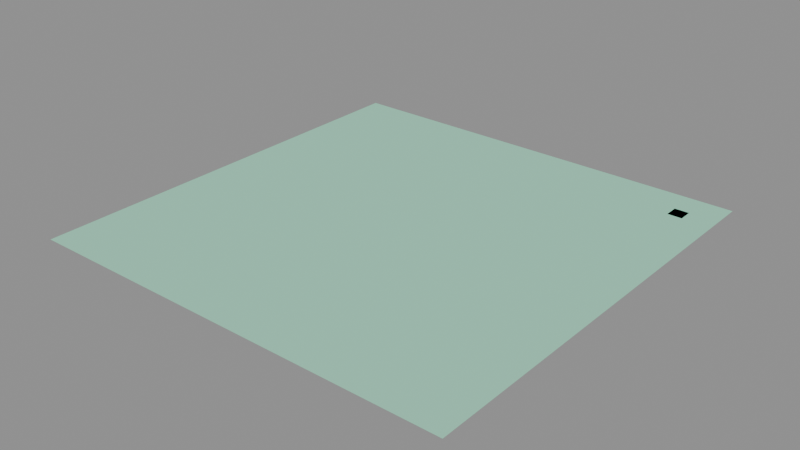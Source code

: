 # Source: LVL_SEE_006_MemoryGarden4PermianEarth.blend  (saved by Blender 4.2.66; exported with 4.5.12 LTS)
import bpy
from mathutils import Matrix  # noqa: F401  (used for matrix-valued properties, if any)

bpy.ops.wm.read_factory_settings(use_empty=True)
scene = bpy.context.scene
scene.name = 'LVL_SEE_006_MemoryGarden4PermianEarth'

# ---- collections
col_lvl_see_006_memorygarden4permianearth = bpy.data.collections.new('LVL_SEE_006_MemoryGarden4PermianEarth'); scene.collection.children.link(col_lvl_see_006_memorygarden4permianearth)
col_lvl_see_006_memorygarden4permianearth_blockout = bpy.data.collections.new('LVL_SEE_006_MemoryGarden4PermianEarth_Blockout'); col_lvl_see_006_memorygarden4permianearth.children.link(col_lvl_see_006_memorygarden4permianearth_blockout)
col_lvl_see_006_memorygarden4permianearth_terrain = bpy.data.collections.new('LVL_SEE_006_MemoryGarden4PermianEarth_Terrain'); col_lvl_see_006_memorygarden4permianearth.children.link(col_lvl_see_006_memorygarden4permianearth_terrain)
col_lvl_see_006_memorygarden4permianearth_markers = bpy.data.collections.new('LVL_SEE_006_MemoryGarden4PermianEarth_Markers'); col_lvl_see_006_memorygarden4permianearth.children.link(col_lvl_see_006_memorygarden4permianearth_markers)
col_lvl_see_006_memorygarden4permianearth_volumes = bpy.data.collections.new('LVL_SEE_006_MemoryGarden4PermianEarth_Volumes'); col_lvl_see_006_memorygarden4permianearth.children.link(col_lvl_see_006_memorygarden4permianearth_volumes)
col_lvl_see_006_memorygarden4permianearth_splines = bpy.data.collections.new('LVL_SEE_006_MemoryGarden4PermianEarth_Splines'); col_lvl_see_006_memorygarden4permianearth.children.link(col_lvl_see_006_memorygarden4permianearth_splines)
col_lvl_see_006_memorygarden4permianearth_cameras = bpy.data.collections.new('LVL_SEE_006_MemoryGarden4PermianEarth_Cameras'); col_lvl_see_006_memorygarden4permianearth.children.link(col_lvl_see_006_memorygarden4permianearth_cameras)
col_lvl_see_006_memorygarden4permianearth_reference = bpy.data.collections.new('LVL_SEE_006_MemoryGarden4PermianEarth_Reference'); col_lvl_see_006_memorygarden4permianearth.children.link(col_lvl_see_006_memorygarden4permianearth_reference)

# ---- materials (node trees are filled in below, after node groups)
mat_mi_blockout_see = bpy.data.materials.new('MI_Blockout_SEE')
mat_mi_blockout_see.diffuse_color = (0.35, 0.75, 0.55, 1.0)

# ---- material node trees

# ---- cameras
cam_cam_c15_sorry = bpy.data.cameras.new('CAM_C15_Sorry')
cam_cam_c15_sorry.clip_end = 6000.0

# ---- meshes
me_blk_burningplains_floor = bpy.data.meshes.new('BLK_BurningPlains_Floor')
me_blk_burningplains_floor.from_pydata([(-600.0, -600.0, -0.1), (-600.0, -600.0, 0.1), (-600.0, 600.0, -0.1), (-600.0, 600.0, 0.1), (600.0, -600.0, -0.1), (600.0, -600.0, 0.1), (600.0, 600.0, -0.1), (600.0, 600.0, 0.1)], [], [(0, 1, 3, 2), (2, 3, 7, 6), (6, 7, 5, 4), (4, 5, 1, 0), (2, 6, 4, 0), (7, 3, 1, 5)])
me_blk_burningplains_floor.materials.append(mat_mi_blockout_see)
me_blk_burningplains_floor.update()
me_blk_fossiltobe_floor = bpy.data.meshes.new('BLK_FossilToBe_Floor')
me_blk_fossiltobe_floor.from_pydata([(-20.0, -20.0, -0.1), (-20.0, -20.0, 0.1), (-20.0, 20.0, -0.1), (-20.0, 20.0, 0.1), (20.0, -20.0, -0.1), (20.0, -20.0, 0.1), (20.0, 20.0, -0.1), (20.0, 20.0, 0.1)], [], [(0, 1, 3, 2), (2, 3, 7, 6), (6, 7, 5, 4), (4, 5, 1, 0), (2, 6, 4, 0), (7, 3, 1, 5)])
me_blk_fossiltobe_floor.materials.append(mat_mi_blockout_see)
me_blk_fossiltobe_floor.update()
me_vol_room_burningplains = bpy.data.meshes.new('VOL_Room_BurningPlains')
me_vol_room_burningplains.from_pydata([(-600.0, -600.0, -30.0), (-600.0, -600.0, 30.0), (-600.0, 600.0, -30.0), (-600.0, 600.0, 30.0), (600.0, -600.0, -30.0), (600.0, -600.0, 30.0), (600.0, 600.0, -30.0), (600.0, 600.0, 30.0)], [], [(0, 1, 3, 2), (2, 3, 7, 6), (6, 7, 5, 4), (4, 5, 1, 0), (2, 6, 4, 0), (7, 3, 1, 5)])
me_vol_room_burningplains.update()
me_vol_room_fossiltobe = bpy.data.meshes.new('VOL_Room_FossilToBe')
me_vol_room_fossiltobe.from_pydata([(-20.0, -20.0, -10.0), (-20.0, -20.0, 10.0), (-20.0, 20.0, -10.0), (-20.0, 20.0, 10.0), (20.0, -20.0, -10.0), (20.0, -20.0, 10.0), (20.0, 20.0, -10.0), (20.0, 20.0, 10.0)], [], [(0, 1, 3, 2), (2, 3, 7, 6), (6, 7, 5, 4), (4, 5, 1, 0), (2, 6, 4, 0), (7, 3, 1, 5)])
me_vol_room_fossiltobe.update()
me_ref_bounds = bpy.data.meshes.new('REF_Bounds')
me_ref_bounds.from_pydata([(-750.0, -750.0, -200.0), (-750.0, -750.0, 200.0), (-750.0, 750.0, -200.0), (-750.0, 750.0, 200.0), (750.0, -750.0, -200.0), (750.0, -750.0, 200.0), (750.0, 750.0, -200.0), (750.0, 750.0, 200.0)], [], [(0, 1, 3, 2), (2, 3, 7, 6), (6, 7, 5, 4), (4, 5, 1, 0), (2, 6, 4, 0), (7, 3, 1, 5)])
me_ref_bounds.update()
me_ref_human_1p8m = bpy.data.meshes.new('REF_Human_1p8m')
me_ref_human_1p8m.from_pydata([(0.0, 0.3, -0.9), (0.0, 0.3, 0.9), (0.15, 0.2598, -0.9), (0.15, 0.2598, 0.9), (0.2598, 0.15, -0.9), (0.2598, 0.15, 0.9), (0.3, 0.0, -0.9), (0.3, 0.0, 0.9), (0.2598, -0.15, -0.9), (0.2598, -0.15, 0.9), (0.15, -0.2598, -0.9), (0.15, -0.2598, 0.9), (0.0, -0.3, -0.9), (0.0, -0.3, 0.9), (-0.15, -0.2598, -0.9), (-0.15, -0.2598, 0.9), (-0.2598, -0.15, -0.9), (-0.2598, -0.15, 0.9), (-0.3, 0.0, -0.9), (-0.3, 0.0, 0.9), (-0.2598, 0.15, -0.9), (-0.2598, 0.15, 0.9), (-0.15, 0.2598, -0.9), (-0.15, 0.2598, 0.9)], [], [(0, 1, 3, 2), (2, 3, 5, 4), (4, 5, 7, 6), (6, 7, 9, 8), (8, 9, 11, 10), (10, 11, 13, 12), (12, 13, 15, 14), (14, 15, 17, 16), (16, 17, 19, 18), (18, 19, 21, 20), (3, 1, 23, 21, 19, 17, 15, 13, 11, 9, 7, 5), (20, 21, 23, 22), (22, 23, 1, 0), (0, 2, 4, 6, 8, 10, 12, 14, 16, 18, 20, 22)])
me_ref_human_1p8m.update()

# ---- objects
ob_lvl_see_006_memorygarden4permianearth = bpy.data.objects.new('LVL_SEE_006_MemoryGarden4PermianEarth', None)
ob_blk_burningplains_floor = bpy.data.objects.new('BLK_BurningPlains_Floor', me_blk_burningplains_floor)
ob_blk_fossiltobe_floor = bpy.data.objects.new('BLK_FossilToBe_Floor', me_blk_fossiltobe_floor)
ob_ps_garden4 = bpy.data.objects.new('PS_Garden4', None)
ob_vol_room_burningplains = bpy.data.objects.new('VOL_Room_BurningPlains', me_vol_room_burningplains)
ob_vol_room_fossiltobe = bpy.data.objects.new('VOL_Room_FossilToBe', me_vol_room_fossiltobe)
ob_cam_c15_sorry = bpy.data.objects.new('CAM_C15_Sorry', cam_cam_c15_sorry)
ob_ref_bounds = bpy.data.objects.new('REF_Bounds', me_ref_bounds)
ob_ref_human_1p8m = bpy.data.objects.new('REF_Human_1p8m', me_ref_human_1p8m)

# ---- transforms, parenting, visibility, modifiers, constraints
ob_lvl_see_006_memorygarden4permianearth.location = (0.0, 0.0, 0.0)
ob_lvl_see_006_memorygarden4permianearth.empty_display_type = 'CUBE'
ob_lvl_see_006_memorygarden4permianearth.empty_display_size = 15.0
ob_blk_burningplains_floor.location = (0.0, 0.0, -0.1)
ob_blk_fossiltobe_floor.location = (500.0, 500.0, -0.1)
ob_ps_garden4.location = (0.0, 0.0, 0.1)
ob_ps_garden4.empty_display_type = 'ARROWS'
ob_vol_room_burningplains.location = (0.0, 0.0, 30.0)
ob_vol_room_burningplains.hide_render = True
ob_vol_room_burningplains.display_type = 'WIRE'
ob_vol_room_fossiltobe.location = (500.0, 500.0, 10.0)
ob_vol_room_fossiltobe.hide_render = True
ob_vol_room_fossiltobe.display_type = 'WIRE'
ob_cam_c15_sorry.location = (488.0, 488.0, 6.0)
ob_cam_c15_sorry.rotation_euler = (1.339, 7.96e-08, -0.7854)
ob_ref_bounds.location = (0.0, 0.0, 200.0)
ob_ref_bounds.hide_render = True
ob_ref_bounds.display_type = 'WIRE'
ob_ref_human_1p8m.location = (1.5, 0.0, 0.9)
ob_ref_human_1p8m.hide_render = True
ob_ref_human_1p8m.display_type = 'WIRE'

# ---- collection membership
scene.collection.objects.link(ob_lvl_see_006_memorygarden4permianearth)
col_lvl_see_006_memorygarden4permianearth_blockout.objects.link(ob_blk_burningplains_floor)
col_lvl_see_006_memorygarden4permianearth_blockout.objects.link(ob_blk_fossiltobe_floor)
col_lvl_see_006_memorygarden4permianearth_markers.objects.link(ob_ps_garden4)
col_lvl_see_006_memorygarden4permianearth_volumes.objects.link(ob_vol_room_burningplains)
col_lvl_see_006_memorygarden4permianearth_volumes.objects.link(ob_vol_room_fossiltobe)
col_lvl_see_006_memorygarden4permianearth_cameras.objects.link(ob_cam_c15_sorry)
col_lvl_see_006_memorygarden4permianearth_reference.objects.link(ob_ref_bounds)
col_lvl_see_006_memorygarden4permianearth_reference.objects.link(ob_ref_human_1p8m)

# ---- scene / render settings (as saved in the file)
scene.frame_start = 1; scene.frame_end = 250; scene.frame_set(1)
scene.render.engine = 'BLENDER_EEVEE_NEXT'
bpy.context.view_layer.update()

# ---- added for rendering (the .blend has no active camera and no usable light): camera, sun + grey world if the file has none
cam_auto = bpy.data.cameras.new('AutoCamera')
cam_auto.lens = 50.0
cam_auto.sensor_width = 36.0
cam_auto.clip_end = 27556.2
ob_auto_camera = bpy.data.objects.new('AutoCamera', cam_auto)
scene.collection.objects.link(ob_auto_camera)
ob_auto_camera.location = (1570.16, -1884.19, 1256.03)
ob_auto_camera.rotation_euler = (1.09748, -7.21219e-08, 0.694738)
scene.camera = ob_auto_camera
light_auto_sun = bpy.data.lights.new('AutoSun', 'SUN')
light_auto_sun.energy = 3.0
light_auto_sun.angle = 0.0523599
ob_auto_sun = bpy.data.objects.new('AutoSun', light_auto_sun)
scene.collection.objects.link(ob_auto_sun)
ob_auto_sun.rotation_euler = (0.872665, 0.174533, 0.523599)
if scene.world is None:
    world_auto = bpy.data.worlds.new('AutoWorld')
    world_auto.color = (0.3, 0.3, 0.3)
    scene.world = world_auto
bpy.context.view_layer.update()
